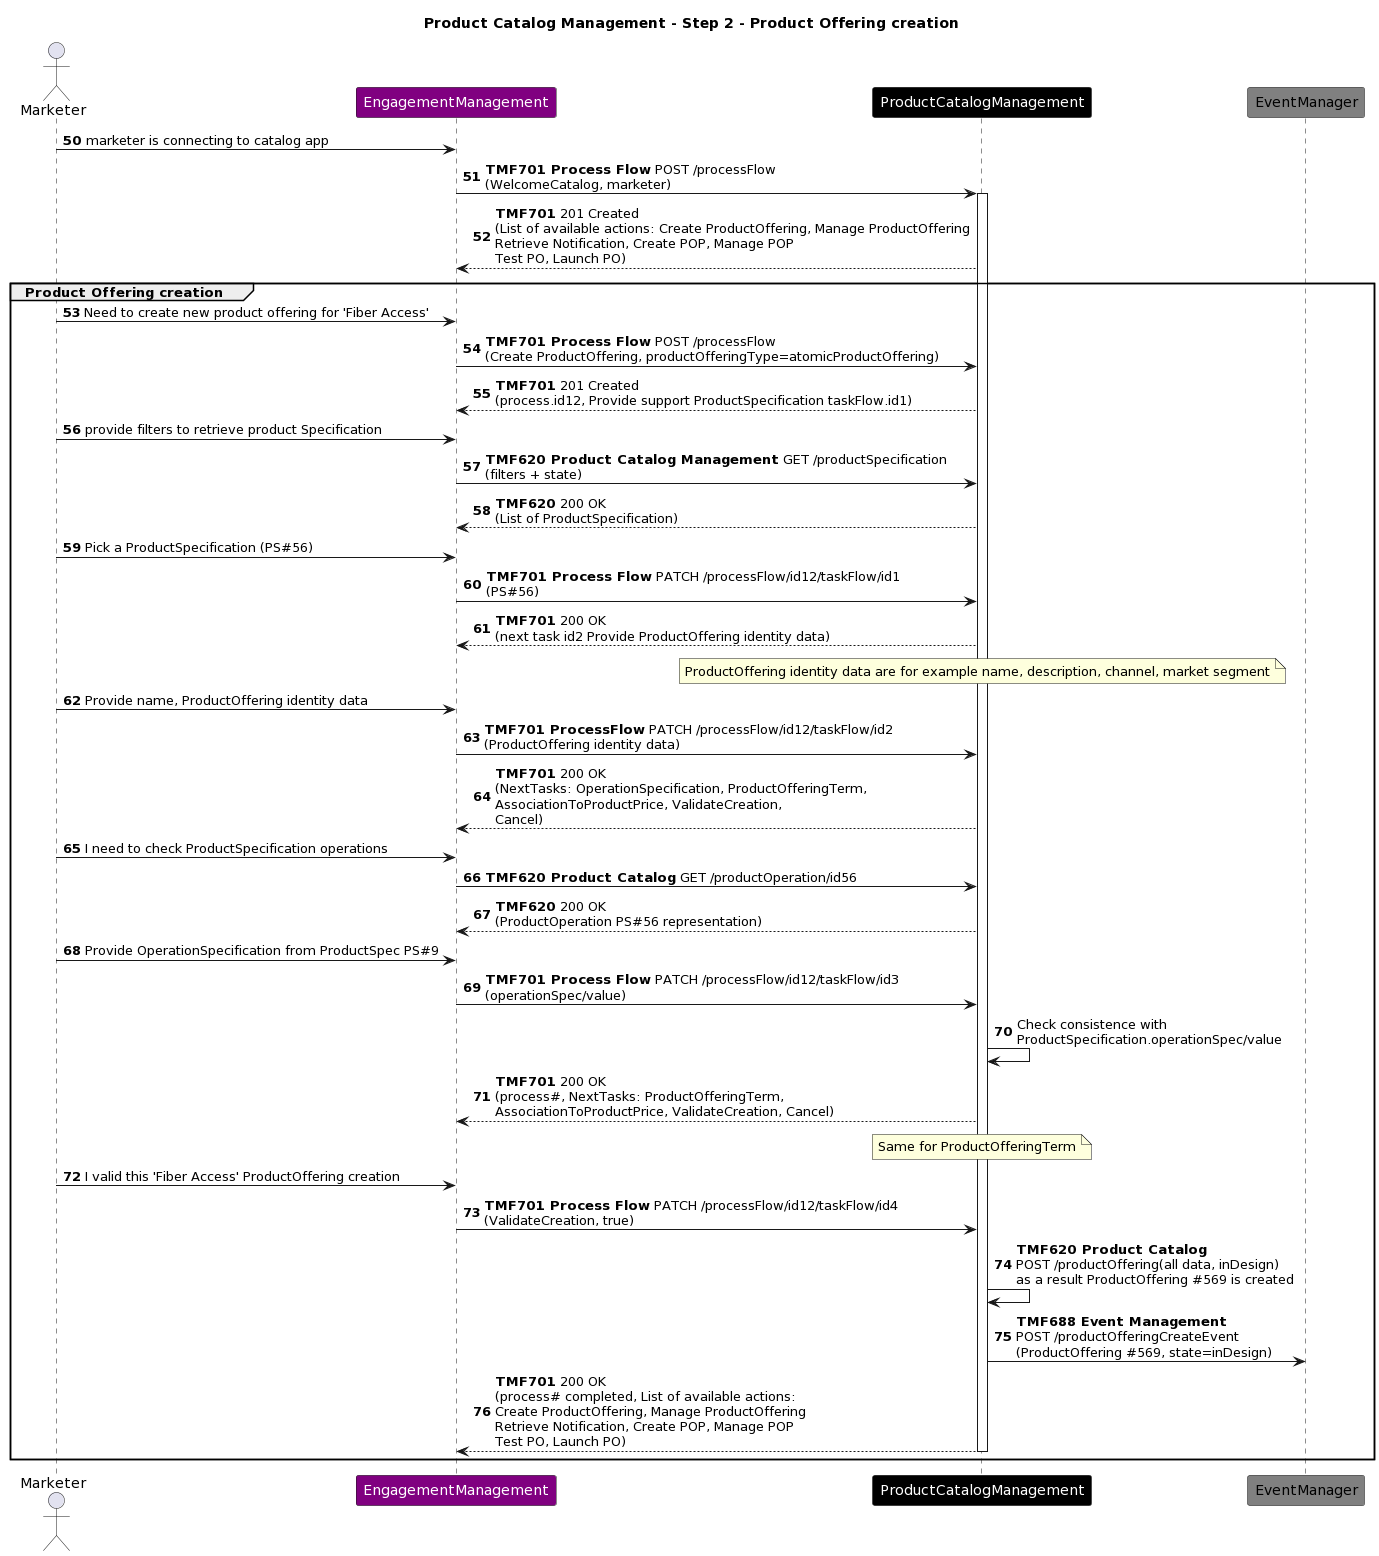

The diagram above was rendered by PlantUML. Its source (embedded in the PNG):
@startuml
skinparam ParticipantFontColor automatic
autonumber 50
Title: Product Catalog Management - Step 2 - Product Offering creation
actor Marketer
participant EngagementManagement #Purple
participant ProductCatalogManagement #Black
participant EventManager #Grey
Marketer -> EngagementManagement : marketer is connecting to catalog app
EngagementManagement -> ProductCatalogManagement : **TMF701 Process Flow** POST /processFlow\n(WelcomeCatalog, marketer)
activate ProductCatalogManagement
ProductCatalogManagement --> EngagementManagement : **TMF701** 201 Created\n(List of available actions: Create ProductOffering, Manage ProductOffering\nRetrieve Notification, Create POP, Manage POP\nTest PO, Launch PO)
group Product Offering creation
Marketer -> EngagementManagement : Need to create new product offering for 'Fiber Access'
EngagementManagement -> ProductCatalogManagement : **TMF701 Process Flow** POST /processFlow\n(Create ProductOffering, productOfferingType=atomicProductOffering)
ProductCatalogManagement --> EngagementManagement : **TMF701** 201 Created\n(process.id12, Provide support ProductSpecification taskFlow.id1)
Marketer -> EngagementManagement : provide filters to retrieve product Specification
EngagementManagement -> ProductCatalogManagement : **TMF620 Product Catalog Management** GET /productSpecification\n(filters + state)
ProductCatalogManagement --> EngagementManagement : **TMF620** 200 OK\n(List of ProductSpecification)
Marketer -> EngagementManagement : Pick a ProductSpecification (PS#56)  
EngagementManagement -> ProductCatalogManagement : **TMF701 Process Flow** PATCH /processFlow/id12/taskFlow/id1\n(PS#56)
ProductCatalogManagement --> EngagementManagement : **TMF701** 200 OK\n(next task id2 Provide ProductOffering identity data)
note over ProductCatalogManagement : ProductOffering identity data are for example name, description, channel, market segment
Marketer -> EngagementManagement : Provide name, ProductOffering identity data
EngagementManagement -> ProductCatalogManagement : **TMF701 ProcessFlow** PATCH /processFlow/id12/taskFlow/id2\n(ProductOffering identity data)
ProductCatalogManagement --> EngagementManagement : **TMF701** 200 OK\n(NextTasks: OperationSpecification, ProductOfferingTerm,\nAssociationToProductPrice, ValidateCreation,\nCancel)
Marketer -> EngagementManagement : I need to check ProductSpecification operations  
EngagementManagement -> ProductCatalogManagement : **TMF620 Product Catalog** GET /productOperation/id56
ProductCatalogManagement --> EngagementManagement : **TMF620** 200 OK\n(ProductOperation PS#56 representation)
Marketer -> EngagementManagement : Provide OperationSpecification from ProductSpec PS#9
EngagementManagement -> ProductCatalogManagement : **TMF701 Process Flow** PATCH /processFlow/id12/taskFlow/id3\n(operationSpec/value)
ProductCatalogManagement -> ProductCatalogManagement : Check consistence with\nProductSpecification.operationSpec/value
ProductCatalogManagement --> EngagementManagement : **TMF701** 200 OK\n(process#, NextTasks: ProductOfferingTerm,\nAssociationToProductPrice, ValidateCreation, Cancel)
note over ProductCatalogManagement : Same for ProductOfferingTerm
Marketer -> EngagementManagement : I valid this 'Fiber Access' ProductOffering creation  
EngagementManagement -> ProductCatalogManagement : **TMF701 Process Flow** PATCH /processFlow/id12/taskFlow/id4\n(ValidateCreation, true)
ProductCatalogManagement -> ProductCatalogManagement : **TMF620 Product Catalog**\nPOST /productOffering(all data, inDesign) \nas a result ProductOffering #569 is created
ProductCatalogManagement -> EventManager : **TMF688 Event Management**\nPOST /productOfferingCreateEvent\n(ProductOffering #569, state=inDesign)
ProductCatalogManagement --> EngagementManagement : **TMF701** 200 OK\n(process# completed, List of available actions:\nCreate ProductOffering, Manage ProductOffering\nRetrieve Notification, Create POP, Manage POP\nTest PO, Launch PO)
deactivate ProductCatalogManagement
end
@enduml